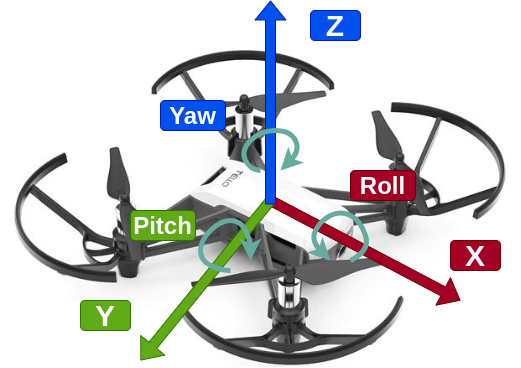

The diagram above was exported from draw.io. Its source (the exported page's mxGraphModel, read from the mxfile embedded in the PNG):
<mxGraphModel dx="643" dy="369" grid="1" gridSize="10" guides="1" tooltips="1" connect="1" arrows="1" fold="1" page="1" pageScale="1" pageWidth="827" pageHeight="1169" math="0" shadow="0">
  <root>
    <mxCell id="0" />
    <mxCell id="1" parent="0" />
    <mxCell id="uxS_OjB7F1J35JrOuPu5-2" value="" style="shape=image;verticalLabelPosition=bottom;labelBackgroundColor=#ffffff;verticalAlign=top;aspect=fixed;imageAspect=0;image=https://notebookspecialista.hu/files/pix-product/g964tello-oother3.jpg;connectable=0;movable=0;resizable=0;rotatable=0;" vertex="1" parent="1">
      <mxGeometry x="120" y="170" width="520" height="317" as="geometry" />
    </mxCell>
    <mxCell id="uxS_OjB7F1J35JrOuPu5-3" value="" style="shape=flexArrow;endArrow=classic;html=1;fillColor=#a20025;strokeColor=#6F0000;" edge="1" parent="1">
      <mxGeometry width="50" height="50" relative="1" as="geometry">
        <mxPoint x="390" y="320" as="sourcePoint" />
        <mxPoint x="580" y="420" as="targetPoint" />
      </mxGeometry>
    </mxCell>
    <mxCell id="uxS_OjB7F1J35JrOuPu5-4" value="" style="shape=flexArrow;endArrow=classic;html=1;fillColor=#60a917;strokeColor=#2D7600;" edge="1" parent="1">
      <mxGeometry width="50" height="50" relative="1" as="geometry">
        <mxPoint x="390" y="320" as="sourcePoint" />
        <mxPoint x="260" y="480" as="targetPoint" />
      </mxGeometry>
    </mxCell>
    <mxCell id="uxS_OjB7F1J35JrOuPu5-5" value="" style="shape=flexArrow;endArrow=classic;html=1;fillColor=#0050ef;strokeColor=#001DBC;" edge="1" parent="1">
      <mxGeometry width="50" height="50" relative="1" as="geometry">
        <mxPoint x="390" y="324" as="sourcePoint" />
        <mxPoint x="390" y="120" as="targetPoint" />
      </mxGeometry>
    </mxCell>
    <mxCell id="uxS_OjB7F1J35JrOuPu5-6" value="&lt;font style=&quot;font-size: 30px&quot;&gt;&lt;b&gt;Z&lt;/b&gt;&lt;/font&gt;" style="text;html=1;strokeColor=#001DBC;fillColor=#0050ef;align=center;verticalAlign=middle;whiteSpace=wrap;rounded=1;fontColor=#ffffff;" vertex="1" parent="1">
      <mxGeometry x="430" y="130" width="50" height="30" as="geometry" />
    </mxCell>
    <mxCell id="uxS_OjB7F1J35JrOuPu5-7" value="&lt;font style=&quot;font-size: 30px&quot;&gt;&lt;b&gt;X&lt;/b&gt;&lt;/font&gt;" style="text;html=1;strokeColor=#6F0000;fillColor=#a20025;align=center;verticalAlign=middle;whiteSpace=wrap;rounded=1;fontColor=#ffffff;" vertex="1" parent="1">
      <mxGeometry x="570" y="360" width="50" height="30" as="geometry" />
    </mxCell>
    <mxCell id="uxS_OjB7F1J35JrOuPu5-8" value="&lt;font style=&quot;font-size: 30px&quot;&gt;&lt;b&gt;Y&lt;/b&gt;&lt;/font&gt;" style="text;html=1;strokeColor=#2D7600;fillColor=#60a917;align=center;verticalAlign=middle;whiteSpace=wrap;rounded=1;fontColor=#ffffff;" vertex="1" parent="1">
      <mxGeometry x="200" y="420" width="50" height="30" as="geometry" />
    </mxCell>
    <mxCell id="uxS_OjB7F1J35JrOuPu5-9" value="" style="curved=1;endArrow=classic;html=1;strokeWidth=5;strokeColor=#67AB9F;" edge="1" parent="1">
      <mxGeometry width="50" height="50" relative="1" as="geometry">
        <mxPoint x="350" y="390" as="sourcePoint" />
        <mxPoint x="370" y="380" as="targetPoint" />
        <Array as="points">
          <mxPoint x="340" y="390" />
          <mxPoint x="320" y="380" />
          <mxPoint x="320" y="360" />
          <mxPoint x="340" y="340" />
          <mxPoint x="360" y="340" />
          <mxPoint x="370" y="360" />
        </Array>
      </mxGeometry>
    </mxCell>
    <mxCell id="uxS_OjB7F1J35JrOuPu5-10" value="&lt;font style=&quot;font-size: 24px&quot;&gt;&lt;b&gt;Pitch&lt;/b&gt;&lt;/font&gt;" style="text;html=1;strokeColor=#2D7600;fillColor=#60a917;align=center;verticalAlign=middle;whiteSpace=wrap;rounded=1;fontColor=#ffffff;" vertex="1" parent="1">
      <mxGeometry x="250" y="330" width="65" height="30" as="geometry" />
    </mxCell>
    <mxCell id="uxS_OjB7F1J35JrOuPu5-11" value="" style="curved=1;endArrow=classic;html=1;strokeWidth=5;fillColor=#d80073;strokeColor=#67AB9F;" edge="1" parent="1">
      <mxGeometry width="50" height="50" relative="1" as="geometry">
        <mxPoint x="380" y="290" as="sourcePoint" />
        <mxPoint x="400" y="290" as="targetPoint" />
        <Array as="points">
          <mxPoint x="370" y="290" />
          <mxPoint x="360" y="270" />
          <mxPoint x="380" y="250" />
          <mxPoint x="410" y="250" />
          <mxPoint x="420" y="270" />
        </Array>
      </mxGeometry>
    </mxCell>
    <mxCell id="uxS_OjB7F1J35JrOuPu5-12" value="&lt;font style=&quot;font-size: 24px&quot;&gt;&lt;b&gt;Yaw&lt;/b&gt;&lt;/font&gt;" style="text;html=1;strokeColor=#001DBC;fillColor=#0050ef;align=center;verticalAlign=middle;whiteSpace=wrap;rounded=1;fontColor=#ffffff;" vertex="1" parent="1">
      <mxGeometry x="280" y="220" width="65" height="30" as="geometry" />
    </mxCell>
    <mxCell id="uxS_OjB7F1J35JrOuPu5-13" value="&lt;font style=&quot;font-size: 24px&quot;&gt;&lt;b&gt;Roll&lt;/b&gt;&lt;/font&gt;" style="text;html=1;strokeColor=#6F0000;fillColor=#a20025;align=center;verticalAlign=middle;whiteSpace=wrap;rounded=1;fontColor=#ffffff;" vertex="1" parent="1">
      <mxGeometry x="470" y="290" width="65" height="30" as="geometry" />
    </mxCell>
    <mxCell id="uxS_OjB7F1J35JrOuPu5-14" value="" style="curved=1;endArrow=classic;html=1;strokeWidth=5;strokeColor=#67AB9F;" edge="1" parent="1">
      <mxGeometry width="50" height="50" relative="1" as="geometry">
        <mxPoint x="470" y="380" as="sourcePoint" />
        <mxPoint x="450" y="380" as="targetPoint" />
        <Array as="points">
          <mxPoint x="490" y="370" />
          <mxPoint x="480" y="340" />
          <mxPoint x="460" y="330" />
          <mxPoint x="440" y="340" />
          <mxPoint x="430" y="360" />
        </Array>
      </mxGeometry>
    </mxCell>
  </root>
</mxGraphModel>